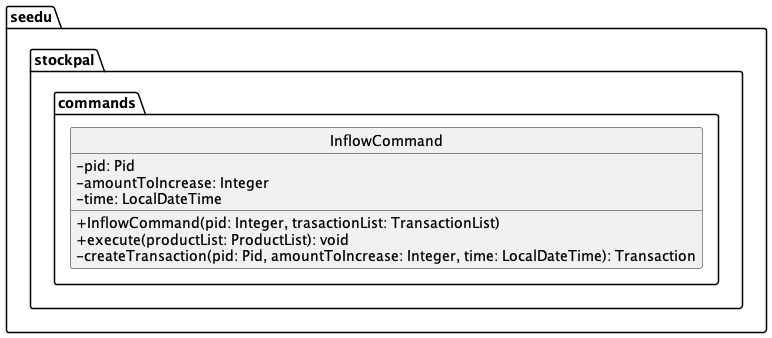

The diagram above was rendered by PlantUML. Its source (embedded in the PNG):
@startuml

hide circles
skinparam classAttributeIconSize 0

package "seedu.stockpal.commands" {
    class InflowCommand {
        - pid: Pid
        - amountToIncrease: Integer
        - time: LocalDateTime

        + InflowCommand(pid: Integer, trasactionList: TransactionList)
        + execute(productList: ProductList): void
        - createTransaction(pid: Pid, amountToIncrease: Integer, time: LocalDateTime): Transaction
    }
}

@enduml